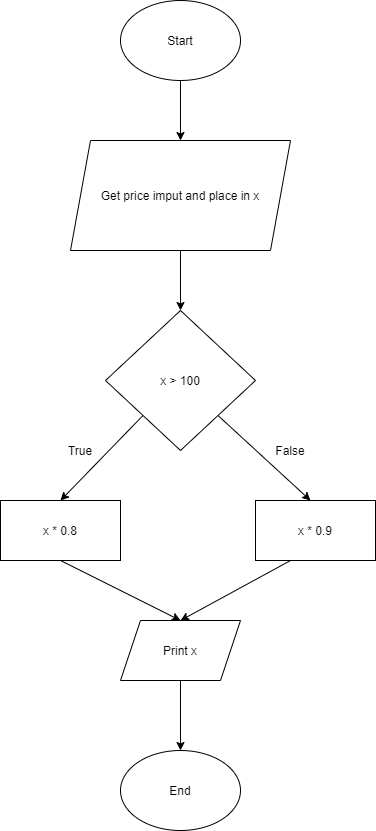

The diagram above was exported from draw.io. Its source (the exported page's mxGraphModel, read from the mxfile embedded in the PNG):
<mxGraphModel dx="700" dy="792" grid="1" gridSize="10" guides="1" tooltips="1" connect="1" arrows="1" fold="1" page="1" pageScale="1" pageWidth="850" pageHeight="1100" math="0" shadow="0">
  <root>
    <mxCell id="0" />
    <mxCell id="1" parent="0" />
    <mxCell id="ya5yejoWiNIVfpNcw5-X-1" value="Start" style="ellipse;whiteSpace=wrap;html=1;" parent="1" vertex="1">
      <mxGeometry x="130" y="100" width="120" height="80" as="geometry" />
    </mxCell>
    <mxCell id="ya5yejoWiNIVfpNcw5-X-2" value="" style="endArrow=classic;html=1;exitX=0.5;exitY=1;exitDx=0;exitDy=0;" parent="1" source="ya5yejoWiNIVfpNcw5-X-1" edge="1">
      <mxGeometry width="50" height="50" relative="1" as="geometry">
        <mxPoint x="210" y="430" as="sourcePoint" />
        <mxPoint x="190" y="240" as="targetPoint" />
      </mxGeometry>
    </mxCell>
    <mxCell id="ya5yejoWiNIVfpNcw5-X-3" value="Get price imput and place in x" style="shape=parallelogram;perimeter=parallelogramPerimeter;whiteSpace=wrap;html=1;fixedSize=1;" parent="1" vertex="1">
      <mxGeometry x="80" y="240" width="220" height="110" as="geometry" />
    </mxCell>
    <mxCell id="ya5yejoWiNIVfpNcw5-X-4" value="" style="endArrow=classic;html=1;exitX=0.5;exitY=1;exitDx=0;exitDy=0;" parent="1" source="ya5yejoWiNIVfpNcw5-X-3" edge="1">
      <mxGeometry width="50" height="50" relative="1" as="geometry">
        <mxPoint x="210" y="420" as="sourcePoint" />
        <mxPoint x="190" y="410" as="targetPoint" />
      </mxGeometry>
    </mxCell>
    <mxCell id="ya5yejoWiNIVfpNcw5-X-5" value="x &amp;gt; 100" style="rhombus;whiteSpace=wrap;html=1;" parent="1" vertex="1">
      <mxGeometry x="115" y="410" width="150" height="140" as="geometry" />
    </mxCell>
    <mxCell id="ya5yejoWiNIVfpNcw5-X-7" value="" style="endArrow=classic;html=1;exitX=0;exitY=1;exitDx=0;exitDy=0;entryX=0.5;entryY=0;entryDx=0;entryDy=0;" parent="1" source="ya5yejoWiNIVfpNcw5-X-5" edge="1">
      <mxGeometry width="50" height="50" relative="1" as="geometry">
        <mxPoint x="210" y="720" as="sourcePoint" />
        <mxPoint x="70" y="600" as="targetPoint" />
      </mxGeometry>
    </mxCell>
    <mxCell id="ya5yejoWiNIVfpNcw5-X-8" value="True" style="text;html=1;strokeColor=none;fillColor=none;align=center;verticalAlign=middle;whiteSpace=wrap;rounded=0;" parent="1" vertex="1">
      <mxGeometry x="70" y="540" width="40" height="20" as="geometry" />
    </mxCell>
    <mxCell id="ya5yejoWiNIVfpNcw5-X-10" value="" style="endArrow=classic;html=1;exitX=1;exitY=1;exitDx=0;exitDy=0;entryX=0.583;entryY=0;entryDx=0;entryDy=0;entryPerimeter=0;" parent="1" source="ya5yejoWiNIVfpNcw5-X-5" edge="1">
      <mxGeometry width="50" height="50" relative="1" as="geometry">
        <mxPoint x="210" y="720" as="sourcePoint" />
        <mxPoint x="319.96000000000004" y="600" as="targetPoint" />
      </mxGeometry>
    </mxCell>
    <mxCell id="ya5yejoWiNIVfpNcw5-X-11" value="False" style="text;html=1;strokeColor=none;fillColor=none;align=center;verticalAlign=middle;whiteSpace=wrap;rounded=0;" parent="1" vertex="1">
      <mxGeometry x="280" y="540" width="40" height="20" as="geometry" />
    </mxCell>
    <mxCell id="ya5yejoWiNIVfpNcw5-X-13" value="" style="endArrow=classic;html=1;exitX=0.5;exitY=1;exitDx=0;exitDy=0;entryX=0.5;entryY=0;entryDx=0;entryDy=0;" parent="1" edge="1">
      <mxGeometry width="50" height="50" relative="1" as="geometry">
        <mxPoint x="70" y="660" as="sourcePoint" />
        <mxPoint x="190" y="720" as="targetPoint" />
      </mxGeometry>
    </mxCell>
    <mxCell id="ya5yejoWiNIVfpNcw5-X-14" value="" style="endArrow=classic;html=1;exitX=0.433;exitY=0.983;exitDx=0;exitDy=0;exitPerimeter=0;entryX=0.5;entryY=0;entryDx=0;entryDy=0;" parent="1" edge="1">
      <mxGeometry width="50" height="50" relative="1" as="geometry">
        <mxPoint x="301.96000000000004" y="658.98" as="sourcePoint" />
        <mxPoint x="190" y="720" as="targetPoint" />
      </mxGeometry>
    </mxCell>
    <mxCell id="ya5yejoWiNIVfpNcw5-X-15" value="End" style="ellipse;whiteSpace=wrap;html=1;" parent="1" vertex="1">
      <mxGeometry x="130" y="850" width="120" height="80" as="geometry" />
    </mxCell>
    <mxCell id="ya5yejoWiNIVfpNcw5-X-16" value="" style="endArrow=classic;html=1;exitX=0.5;exitY=1;exitDx=0;exitDy=0;" parent="1" target="ya5yejoWiNIVfpNcw5-X-15" edge="1">
      <mxGeometry width="50" height="50" relative="1" as="geometry">
        <mxPoint x="190" y="780" as="sourcePoint" />
        <mxPoint x="260" y="970" as="targetPoint" />
      </mxGeometry>
    </mxCell>
    <mxCell id="Z_ATyySVFoCdf0pdHQNk-1" value="x * 0.8" style="rounded=0;whiteSpace=wrap;html=1;" vertex="1" parent="1">
      <mxGeometry x="10" y="600" width="120" height="60" as="geometry" />
    </mxCell>
    <mxCell id="Z_ATyySVFoCdf0pdHQNk-2" value="x * 0.9" style="rounded=0;whiteSpace=wrap;html=1;" vertex="1" parent="1">
      <mxGeometry x="265" y="600" width="120" height="60" as="geometry" />
    </mxCell>
    <mxCell id="Z_ATyySVFoCdf0pdHQNk-3" value="Print x" style="shape=parallelogram;perimeter=parallelogramPerimeter;whiteSpace=wrap;html=1;fixedSize=1;" vertex="1" parent="1">
      <mxGeometry x="130" y="720" width="120" height="60" as="geometry" />
    </mxCell>
  </root>
</mxGraphModel>